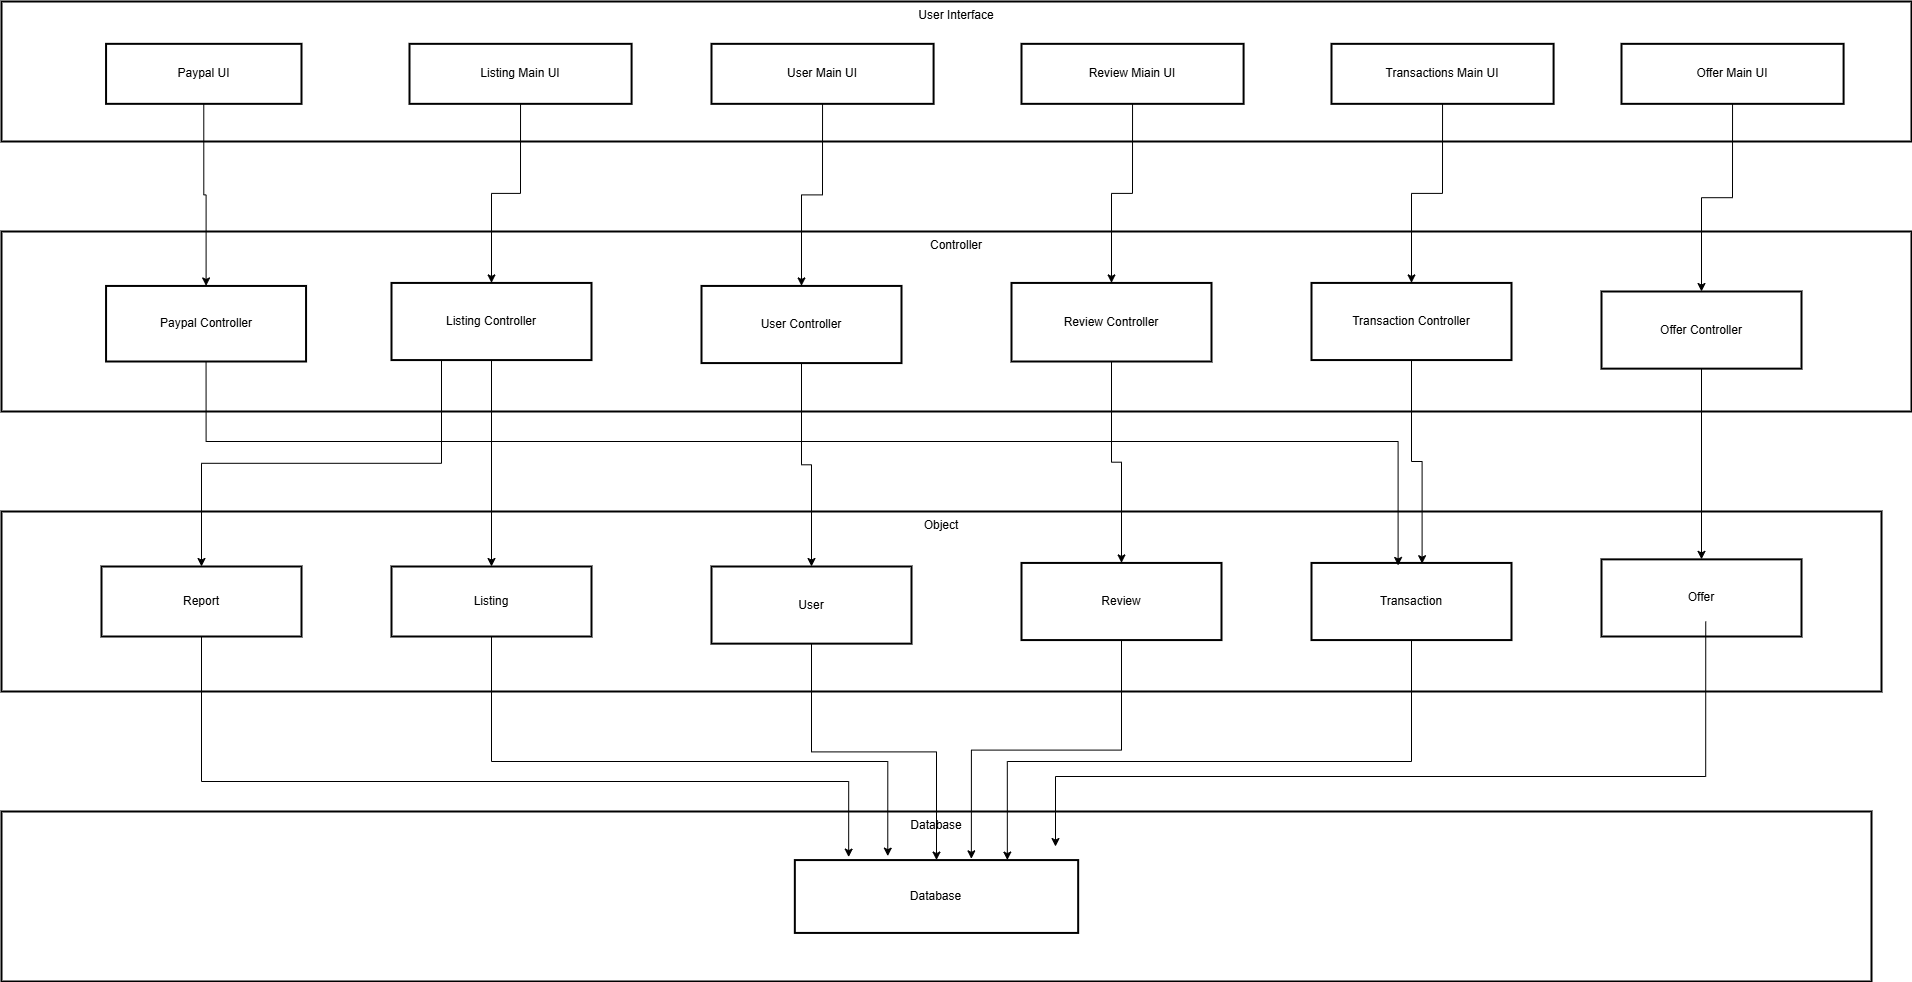

The diagram above was exported from draw.io. Its source (the exported page's mxGraphModel, read from the mxfile embedded in the PNG):
<mxGraphModel dx="2288" dy="759" grid="1" gridSize="10" guides="1" tooltips="1" connect="1" arrows="1" fold="1" page="1" pageScale="1" pageWidth="827" pageHeight="1169" math="0" shadow="0">
  <root>
    <mxCell id="0" />
    <mxCell id="1" parent="0" />
    <mxCell id="3" value="User Interface" style="whiteSpace=wrap;strokeWidth=2;verticalAlign=top;" parent="1" vertex="1">
      <mxGeometry x="-640" y="120" width="1910" height="140" as="geometry" />
    </mxCell>
    <mxCell id="4" value="Listing Main UI" style="whiteSpace=wrap;strokeWidth=2;" parent="3" vertex="1">
      <mxGeometry x="407.99512626262623" y="42.34" width="222.09302325581396" height="60" as="geometry" />
    </mxCell>
    <mxCell id="5" value="User Main UI" style="whiteSpace=wrap;strokeWidth=2;" parent="3" vertex="1">
      <mxGeometry x="710.0014351029856" y="42.33548387096774" width="222.09302325581396" height="60" as="geometry" />
    </mxCell>
    <mxCell id="9nB9IDwyf26xXd7as6PN-29" value="Paypal UI" style="whiteSpace=wrap;strokeWidth=2;" parent="3" vertex="1">
      <mxGeometry x="104.56" y="42.34" width="195.44" height="60" as="geometry" />
    </mxCell>
    <mxCell id="9nB9IDwyf26xXd7as6PN-35" value="Transactions Main UI" style="whiteSpace=wrap;strokeWidth=2;" parent="3" vertex="1">
      <mxGeometry x="1330.0005780025701" y="42.33548387096775" width="222.09302325581396" height="60" as="geometry" />
    </mxCell>
    <mxCell id="9nB9IDwyf26xXd7as6PN-34" value="Review Miain UI" style="whiteSpace=wrap;strokeWidth=2;" parent="3" vertex="1">
      <mxGeometry x="1019.9987717042927" y="42.33548387096775" width="222.09302325581396" height="60" as="geometry" />
    </mxCell>
    <mxCell id="wAwoR_VUH3yuQv6zJydg-29" value="Offer Main UI" style="whiteSpace=wrap;strokeWidth=2;" parent="3" vertex="1">
      <mxGeometry x="1620.0005780025701" y="42.33548387096775" width="222.09302325581396" height="60" as="geometry" />
    </mxCell>
    <mxCell id="9nB9IDwyf26xXd7as6PN-36" value="Controller" style="whiteSpace=wrap;strokeWidth=2;verticalAlign=top;" parent="1" vertex="1">
      <mxGeometry x="-640" y="350" width="1910" height="180" as="geometry" />
    </mxCell>
    <mxCell id="9nB9IDwyf26xXd7as6PN-37" value="Listing Controller" style="whiteSpace=wrap;strokeWidth=2;" parent="9nB9IDwyf26xXd7as6PN-36" vertex="1">
      <mxGeometry x="389.99512626262623" y="51.42714285714287" width="200" height="77.14285714285715" as="geometry" />
    </mxCell>
    <mxCell id="9nB9IDwyf26xXd7as6PN-38" value="User Controller" style="whiteSpace=wrap;strokeWidth=2;" parent="9nB9IDwyf26xXd7as6PN-36" vertex="1">
      <mxGeometry x="700.0014351029856" y="54.43133640552996" width="200" height="77.14285714285715" as="geometry" />
    </mxCell>
    <mxCell id="9nB9IDwyf26xXd7as6PN-39" value="Paypal Controller" style="whiteSpace=wrap;strokeWidth=2;" parent="9nB9IDwyf26xXd7as6PN-36" vertex="1">
      <mxGeometry x="104.56" y="54.44" width="200" height="75.56" as="geometry" />
    </mxCell>
    <mxCell id="9nB9IDwyf26xXd7as6PN-40" value="Transaction Controller" style="whiteSpace=wrap;strokeWidth=2;" parent="9nB9IDwyf26xXd7as6PN-36" vertex="1">
      <mxGeometry x="1310.0005780025701" y="51.42276497695853" width="200" height="77.14285714285715" as="geometry" />
    </mxCell>
    <mxCell id="9nB9IDwyf26xXd7as6PN-41" value="Review Controller" style="whiteSpace=wrap;strokeWidth=2;" parent="9nB9IDwyf26xXd7as6PN-36" vertex="1">
      <mxGeometry x="1010" y="51.43" width="200" height="78.57" as="geometry" />
    </mxCell>
    <mxCell id="wAwoR_VUH3yuQv6zJydg-36" value="Offer Controller" style="whiteSpace=wrap;strokeWidth=2;" parent="9nB9IDwyf26xXd7as6PN-36" vertex="1">
      <mxGeometry x="1600.0005780025701" y="60.00276497695853" width="200" height="77.14285714285715" as="geometry" />
    </mxCell>
    <mxCell id="9nB9IDwyf26xXd7as6PN-42" value="Object" style="whiteSpace=wrap;strokeWidth=2;verticalAlign=top;" parent="1" vertex="1">
      <mxGeometry x="-640" y="630" width="1880" height="180" as="geometry" />
    </mxCell>
    <mxCell id="9nB9IDwyf26xXd7as6PN-48" value="Database" style="whiteSpace=wrap;strokeWidth=2;verticalAlign=top;" parent="1" vertex="1">
      <mxGeometry x="-640" y="930" width="1870" height="170" as="geometry" />
    </mxCell>
    <mxCell id="9nB9IDwyf26xXd7as6PN-53" value="Database" style="whiteSpace=wrap;strokeWidth=2;" parent="9nB9IDwyf26xXd7as6PN-48" vertex="1">
      <mxGeometry x="793.3364937628417" y="48.57237327188941" width="283.33333333333337" height="72.85714285714286" as="geometry" />
    </mxCell>
    <mxCell id="9nB9IDwyf26xXd7as6PN-54" style="edgeStyle=orthogonalEdgeStyle;rounded=0;orthogonalLoop=1;jettySize=auto;html=1;exitX=0.5;exitY=1;exitDx=0;exitDy=0;" parent="1" source="9nB9IDwyf26xXd7as6PN-29" target="9nB9IDwyf26xXd7as6PN-39" edge="1">
      <mxGeometry relative="1" as="geometry" />
    </mxCell>
    <mxCell id="9nB9IDwyf26xXd7as6PN-55" style="edgeStyle=orthogonalEdgeStyle;rounded=0;orthogonalLoop=1;jettySize=auto;html=1;exitX=0.5;exitY=1;exitDx=0;exitDy=0;entryX=0.5;entryY=0;entryDx=0;entryDy=0;" parent="1" source="4" target="9nB9IDwyf26xXd7as6PN-37" edge="1">
      <mxGeometry relative="1" as="geometry" />
    </mxCell>
    <mxCell id="9nB9IDwyf26xXd7as6PN-56" style="edgeStyle=orthogonalEdgeStyle;rounded=0;orthogonalLoop=1;jettySize=auto;html=1;exitX=0.5;exitY=1;exitDx=0;exitDy=0;entryX=0.5;entryY=0;entryDx=0;entryDy=0;" parent="1" source="5" target="9nB9IDwyf26xXd7as6PN-38" edge="1">
      <mxGeometry relative="1" as="geometry" />
    </mxCell>
    <mxCell id="9nB9IDwyf26xXd7as6PN-57" style="edgeStyle=orthogonalEdgeStyle;rounded=0;orthogonalLoop=1;jettySize=auto;html=1;exitX=0.5;exitY=1;exitDx=0;exitDy=0;entryX=0.5;entryY=0;entryDx=0;entryDy=0;" parent="1" source="9nB9IDwyf26xXd7as6PN-34" target="9nB9IDwyf26xXd7as6PN-41" edge="1">
      <mxGeometry relative="1" as="geometry" />
    </mxCell>
    <mxCell id="9nB9IDwyf26xXd7as6PN-58" style="edgeStyle=orthogonalEdgeStyle;rounded=0;orthogonalLoop=1;jettySize=auto;html=1;exitX=0.5;exitY=1;exitDx=0;exitDy=0;entryX=0.5;entryY=0;entryDx=0;entryDy=0;" parent="1" source="9nB9IDwyf26xXd7as6PN-35" target="9nB9IDwyf26xXd7as6PN-40" edge="1">
      <mxGeometry relative="1" as="geometry" />
    </mxCell>
    <mxCell id="3EMCVun55IqncbKja6-U-29" style="edgeStyle=orthogonalEdgeStyle;rounded=0;orthogonalLoop=1;jettySize=auto;html=1;exitX=0.5;exitY=1;exitDx=0;exitDy=0;entryX=0.5;entryY=0;entryDx=0;entryDy=0;" parent="1" source="wAwoR_VUH3yuQv6zJydg-29" target="wAwoR_VUH3yuQv6zJydg-36" edge="1">
      <mxGeometry relative="1" as="geometry">
        <mxPoint x="1121" y="226" as="sourcePoint" />
        <mxPoint x="1080" y="410" as="targetPoint" />
      </mxGeometry>
    </mxCell>
    <mxCell id="3EMCVun55IqncbKja6-U-38" value="Listing" style="whiteSpace=wrap;strokeWidth=2;" parent="1" vertex="1">
      <mxGeometry x="-250" y="685" width="200" height="70" as="geometry" />
    </mxCell>
    <mxCell id="rTDWzOhS_OqG2cPCv-m0-23" style="edgeStyle=orthogonalEdgeStyle;rounded=0;orthogonalLoop=1;jettySize=auto;html=1;exitX=0.5;exitY=1;exitDx=0;exitDy=0;entryX=0.19;entryY=-0.041;entryDx=0;entryDy=0;entryPerimeter=0;" parent="1" source="rTDWzOhS_OqG2cPCv-m0-5" target="9nB9IDwyf26xXd7as6PN-53" edge="1">
      <mxGeometry relative="1" as="geometry">
        <mxPoint x="224" y="979" as="targetPoint" />
        <Array as="points">
          <mxPoint x="-440" y="900" />
          <mxPoint x="207" y="900" />
        </Array>
      </mxGeometry>
    </mxCell>
    <mxCell id="rTDWzOhS_OqG2cPCv-m0-5" value="Report" style="whiteSpace=wrap;strokeWidth=2;" parent="1" vertex="1">
      <mxGeometry x="-540" y="685" width="200" height="70" as="geometry" />
    </mxCell>
    <mxCell id="rTDWzOhS_OqG2cPCv-m0-25" style="edgeStyle=orthogonalEdgeStyle;rounded=0;orthogonalLoop=1;jettySize=auto;html=1;exitX=0.5;exitY=1;exitDx=0;exitDy=0;entryX=0.5;entryY=0;entryDx=0;entryDy=0;" parent="1" source="rTDWzOhS_OqG2cPCv-m0-6" target="9nB9IDwyf26xXd7as6PN-53" edge="1">
      <mxGeometry relative="1" as="geometry" />
    </mxCell>
    <mxCell id="rTDWzOhS_OqG2cPCv-m0-6" value="User" style="whiteSpace=wrap;strokeWidth=2;" parent="1" vertex="1">
      <mxGeometry x="69.99512626262617" y="684.9971428571429" width="200" height="77.14285714285715" as="geometry" />
    </mxCell>
    <mxCell id="rTDWzOhS_OqG2cPCv-m0-7" value="Review" style="whiteSpace=wrap;strokeWidth=2;" parent="1" vertex="1">
      <mxGeometry x="379.9951262626262" y="681.4271428571428" width="200" height="77.14285714285715" as="geometry" />
    </mxCell>
    <mxCell id="rTDWzOhS_OqG2cPCv-m0-13" style="edgeStyle=orthogonalEdgeStyle;rounded=0;orthogonalLoop=1;jettySize=auto;html=1;entryX=0.5;entryY=0;entryDx=0;entryDy=0;exitX=0.5;exitY=1;exitDx=0;exitDy=0;" parent="1" source="9nB9IDwyf26xXd7as6PN-37" target="3EMCVun55IqncbKja6-U-38" edge="1">
      <mxGeometry relative="1" as="geometry">
        <mxPoint x="-180" y="481" as="sourcePoint" />
        <mxPoint x="-441" y="662" as="targetPoint" />
      </mxGeometry>
    </mxCell>
    <mxCell id="rTDWzOhS_OqG2cPCv-m0-27" style="edgeStyle=orthogonalEdgeStyle;rounded=0;orthogonalLoop=1;jettySize=auto;html=1;exitX=0.5;exitY=1;exitDx=0;exitDy=0;entryX=0.75;entryY=0;entryDx=0;entryDy=0;" parent="1" source="rTDWzOhS_OqG2cPCv-m0-16" target="9nB9IDwyf26xXd7as6PN-53" edge="1">
      <mxGeometry relative="1" as="geometry">
        <Array as="points">
          <mxPoint x="770" y="880" />
          <mxPoint x="366" y="880" />
        </Array>
      </mxGeometry>
    </mxCell>
    <mxCell id="rTDWzOhS_OqG2cPCv-m0-16" value="Transaction" style="whiteSpace=wrap;strokeWidth=2;" parent="1" vertex="1">
      <mxGeometry x="669.9951262626262" y="681.4271428571428" width="200" height="77.14285714285715" as="geometry" />
    </mxCell>
    <mxCell id="rTDWzOhS_OqG2cPCv-m0-17" value="Offer" style="whiteSpace=wrap;strokeWidth=2;" parent="1" vertex="1">
      <mxGeometry x="959.9951262626262" y="677.8571428571428" width="200" height="77.14285714285715" as="geometry" />
    </mxCell>
    <mxCell id="rTDWzOhS_OqG2cPCv-m0-18" style="edgeStyle=orthogonalEdgeStyle;rounded=0;orthogonalLoop=1;jettySize=auto;html=1;exitX=0.25;exitY=1;exitDx=0;exitDy=0;entryX=0.5;entryY=0;entryDx=0;entryDy=0;" parent="1" source="9nB9IDwyf26xXd7as6PN-37" target="rTDWzOhS_OqG2cPCv-m0-5" edge="1">
      <mxGeometry relative="1" as="geometry" />
    </mxCell>
    <mxCell id="rTDWzOhS_OqG2cPCv-m0-19" style="edgeStyle=orthogonalEdgeStyle;rounded=0;orthogonalLoop=1;jettySize=auto;html=1;exitX=0.5;exitY=1;exitDx=0;exitDy=0;" parent="1" source="9nB9IDwyf26xXd7as6PN-38" target="rTDWzOhS_OqG2cPCv-m0-6" edge="1">
      <mxGeometry relative="1" as="geometry" />
    </mxCell>
    <mxCell id="rTDWzOhS_OqG2cPCv-m0-20" style="edgeStyle=orthogonalEdgeStyle;rounded=0;orthogonalLoop=1;jettySize=auto;html=1;exitX=0.5;exitY=1;exitDx=0;exitDy=0;entryX=0.5;entryY=0;entryDx=0;entryDy=0;" parent="1" source="9nB9IDwyf26xXd7as6PN-41" target="rTDWzOhS_OqG2cPCv-m0-7" edge="1">
      <mxGeometry relative="1" as="geometry" />
    </mxCell>
    <mxCell id="rTDWzOhS_OqG2cPCv-m0-21" style="edgeStyle=orthogonalEdgeStyle;rounded=0;orthogonalLoop=1;jettySize=auto;html=1;exitX=0.5;exitY=1;exitDx=0;exitDy=0;entryX=0.553;entryY=0.01;entryDx=0;entryDy=0;entryPerimeter=0;" parent="1" source="9nB9IDwyf26xXd7as6PN-40" target="rTDWzOhS_OqG2cPCv-m0-16" edge="1">
      <mxGeometry relative="1" as="geometry" />
    </mxCell>
    <mxCell id="rTDWzOhS_OqG2cPCv-m0-22" style="edgeStyle=orthogonalEdgeStyle;rounded=0;orthogonalLoop=1;jettySize=auto;html=1;exitX=0.5;exitY=1;exitDx=0;exitDy=0;" parent="1" source="wAwoR_VUH3yuQv6zJydg-36" target="rTDWzOhS_OqG2cPCv-m0-17" edge="1">
      <mxGeometry relative="1" as="geometry" />
    </mxCell>
    <mxCell id="rTDWzOhS_OqG2cPCv-m0-24" style="edgeStyle=orthogonalEdgeStyle;rounded=0;orthogonalLoop=1;jettySize=auto;html=1;exitX=0.5;exitY=1;exitDx=0;exitDy=0;entryX=0.328;entryY=-0.054;entryDx=0;entryDy=0;entryPerimeter=0;" parent="1" source="3EMCVun55IqncbKja6-U-38" target="9nB9IDwyf26xXd7as6PN-53" edge="1">
      <mxGeometry relative="1" as="geometry">
        <mxPoint x="260" y="970" as="targetPoint" />
        <Array as="points">
          <mxPoint x="-150" y="880" />
          <mxPoint x="246" y="880" />
        </Array>
      </mxGeometry>
    </mxCell>
    <mxCell id="rTDWzOhS_OqG2cPCv-m0-26" style="edgeStyle=orthogonalEdgeStyle;rounded=0;orthogonalLoop=1;jettySize=auto;html=1;exitX=0.5;exitY=1;exitDx=0;exitDy=0;entryX=0.623;entryY=-0.017;entryDx=0;entryDy=0;entryPerimeter=0;" parent="1" source="rTDWzOhS_OqG2cPCv-m0-7" target="9nB9IDwyf26xXd7as6PN-53" edge="1">
      <mxGeometry relative="1" as="geometry" />
    </mxCell>
    <mxCell id="rTDWzOhS_OqG2cPCv-m0-28" style="edgeStyle=orthogonalEdgeStyle;rounded=0;orthogonalLoop=1;jettySize=auto;html=1;exitX=0.5;exitY=1;exitDx=0;exitDy=0;entryX=0.905;entryY=0.02;entryDx=0;entryDy=0;entryPerimeter=0;" parent="1" edge="1">
      <mxGeometry relative="1" as="geometry">
        <mxPoint x="1064.2451262626264" y="739.9999999999998" as="sourcePoint" />
        <mxPoint x="414.00316042950817" y="965.0295161290323" as="targetPoint" />
        <Array as="points">
          <mxPoint x="1064.25" y="895" />
          <mxPoint x="414.25" y="895" />
        </Array>
      </mxGeometry>
    </mxCell>
    <mxCell id="rTDWzOhS_OqG2cPCv-m0-29" style="edgeStyle=orthogonalEdgeStyle;rounded=0;orthogonalLoop=1;jettySize=auto;html=1;exitX=0.5;exitY=1;exitDx=0;exitDy=0;entryX=0.433;entryY=0.033;entryDx=0;entryDy=0;entryPerimeter=0;" parent="1" source="9nB9IDwyf26xXd7as6PN-39" target="rTDWzOhS_OqG2cPCv-m0-16" edge="1">
      <mxGeometry relative="1" as="geometry">
        <Array as="points">
          <mxPoint x="-435" y="560" />
          <mxPoint x="757" y="560" />
        </Array>
      </mxGeometry>
    </mxCell>
  </root>
</mxGraphModel>